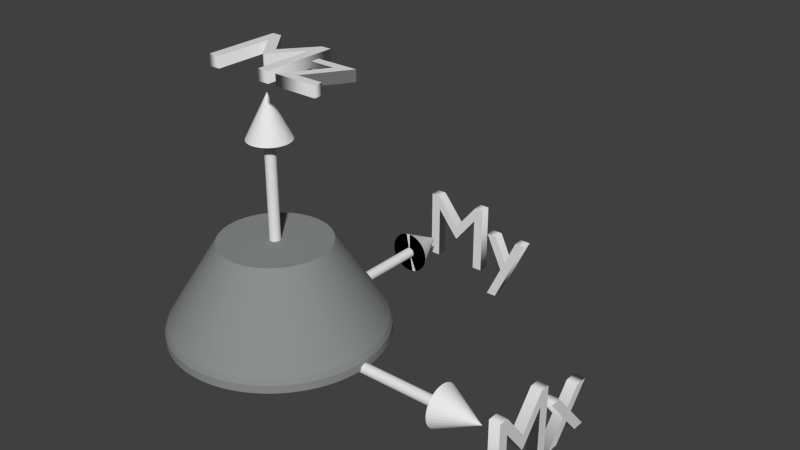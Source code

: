 # Source: manta_test_object.blend  (saved by Blender 2.76.0; exported with 4.5.12 LTS)
import bpy
from mathutils import Matrix  # noqa: F401  (used for matrix-valued properties, if any)

bpy.ops.wm.read_factory_settings(use_empty=True)
scene = bpy.context.scene
scene.name = 'Scene'

# ---- collections
col_collection_1 = bpy.data.collections.new('Collection 1'); scene.collection.children.link(col_collection_1)

# ---- materials (node trees are filled in below, after node groups)
mat_material_004 = bpy.data.materials.new('Material.004')
mat_material_004.alpha_threshold = 0.0
mat_material_004.use_transparent_shadow = False
mat_material_004.diffuse_color = (0.2629, 0.2738, 0.2738, 1.0)
mat_material_004.specular_color = (0.9445, 1.0, 0.8378)
mat_material_004.roughness = 0.5
mat_material_004.specular_intensity = 0.6653
mat_material_004.line_color = (0.0, 0.0, 0.0, 1.0)

# ---- material node trees

# ---- world
world_world = bpy.data.worlds.new('World'); scene.world = world_world
world_world.color = (0.05088, 0.05088, 0.05088)
world_world.use_sun_shadow = False
world_world.sun_shadow_jitter_overblur = 0.0
world_world.cycles.sampling_method = 'MANUAL'
world_world.cycles.sample_map_resolution = 256

# ---- meshes
me_cone = bpy.data.meshes.new('Cone')
me_cone.from_pydata([(0.0, 1.0, 9.0), (0.0, 3.836e-07, 11.0), (0.1951, 0.9808, 9.0), (0.3827, 0.9239, 9.0), (0.5556, 0.8315, 9.0), (0.7071, 0.7071, 9.0), (0.8315, 0.5556, 9.0), (0.9239, 0.3827, 9.0), (0.9808, 0.1951, 9.0), (1.0, 4.591e-07, 9.0), (0.9808, -0.1951, 9.0), (0.9239, -0.3827, 9.0), (0.8315, -0.5556, 9.0), (0.7071, -0.7071, 9.0), (0.5556, -0.8315, 9.0), (0.3827, -0.9239, 9.0), (0.1951, -0.9808, 9.0), (-3.258e-07, -1.0, 9.0), (-0.1951, -0.9808, 9.0), (-0.3827, -0.9239, 9.0), (-0.5556, -0.8315, 9.0), (-0.7071, -0.7071, 9.0), (-0.8315, -0.5556, 9.0), (-0.9239, -0.3827, 9.0), (-0.9808, -0.1951, 9.0), (-1.0, 1.349e-06, 9.0), (-0.9808, 0.1951, 9.0), (-0.9239, 0.3827, 9.0), (-0.8315, 0.5556, 9.0), (-0.7071, 0.7071, 9.0), (-0.5556, 0.8315, 9.0), (-0.3827, 0.9239, 9.0), (-0.1951, 0.9808, 9.0), (0.1951, 0.9808, 9.0), (0.3827, 0.9239, 9.0), (0.0, 3.836e-07, 11.0), (0.5556, 0.8315, 9.0), (0.7071, 0.7071, 9.0), (0.8315, 0.5556, 9.0), (0.9239, 0.3827, 9.0), (0.9808, 0.1951, 9.0), (1.0, 4.591e-07, 9.0), (0.9808, -0.1951, 9.0), (0.9239, -0.3827, 9.0), (0.8315, -0.5556, 9.0), (0.7071, -0.7071, 9.0), (0.5556, -0.8315, 9.0), (0.3827, -0.9239, 9.0), (0.1951, -0.9808, 9.0), (-3.258e-07, -1.0, 9.0), (1.044e-07, 0.25, 9.0), (-0.04877, -0.2452, 9.0), (-0.09567, -0.231, 9.0), (-0.1389, -0.2079, 9.0), (-0.1768, -0.1768, 9.0), (-0.2079, -0.1389, 9.0), (-0.231, -0.09567, 9.0), (-0.2452, -0.04877, 9.0), (-0.25, 8.448e-07, 9.0), (-0.2452, 0.04877, 9.0), (-0.231, 0.09567, 9.0), (-0.2079, 0.1389, 9.0), (-0.1768, 0.1768, 9.0), (-0.1389, 0.2079, 9.0), (-0.09567, 0.231, 9.0), (-0.04877, 0.2452, 9.0), (0.04877, 0.2452, 9.0), (0.09567, 0.231, 9.0), (0.1389, 0.2079, 9.0), (0.1768, 0.1768, 9.0), (0.2079, 0.1389, 9.0), (0.231, 0.09567, 9.0), (0.2452, 0.04877, 9.0), (0.25, 6.223e-07, 9.0), (0.2452, -0.04877, 9.0), (0.231, -0.09567, 9.0), (0.2079, -0.1389, 9.0), (0.1768, -0.1768, 9.0), (0.1389, -0.2079, 9.0), (0.09567, -0.231, 9.0), (0.04877, -0.2452, 9.0), (2.294e-08, -0.25, 9.0), (1.044e-07, 0.25, -9.537e-07), (-0.04877, -0.2452, -9.537e-07), (-0.09567, -0.231, -9.537e-07), (-0.1389, -0.2079, -9.537e-07), (-0.1768, -0.1768, -9.537e-07), (-0.2079, -0.1389, -9.537e-07), (-0.231, -0.09567, -9.537e-07), (-0.2452, -0.04877, -9.537e-07), (-0.25, 1.653e-07, -9.537e-07), (-0.2452, 0.04877, -9.537e-07), (-0.231, 0.09567, -9.537e-07), (-0.2079, 0.1389, -9.537e-07), (-0.1768, 0.1768, -9.537e-07), (-0.1389, 0.2079, -9.537e-07), (-0.09567, 0.231, -9.537e-07), (-0.04877, 0.2452, -9.537e-07), (0.04877, 0.2452, -9.537e-07), (0.09567, 0.231, -9.537e-07), (0.1389, 0.2079, -9.537e-07), (0.1768, 0.1768, -9.537e-07), (0.2079, 0.1389, -9.537e-07), (0.231, 0.09567, -9.537e-07), (0.2452, 0.04877, -9.537e-07), (0.25, -5.72e-08, -9.537e-07), (0.2452, -0.04877, -9.537e-07), (0.231, -0.09567, -9.537e-07), (0.2079, -0.1389, -9.537e-07), (0.1768, -0.1768, -9.537e-07), (0.1389, -0.2079, -9.537e-07), (0.09567, -0.231, -9.537e-07), (0.04877, -0.2452, -9.537e-07), (2.294e-08, -0.25, -9.537e-07)], [], [(31, 1, 32), (0, 1, 33), (30, 1, 31), (29, 1, 30), (28, 1, 29), (27, 1, 28), (26, 1, 27), (25, 1, 26), (24, 1, 25), (23, 1, 24), (22, 1, 23), (21, 1, 22), (20, 1, 21), (19, 1, 20), (18, 1, 19), (17, 1, 18), (48, 35, 49), (47, 35, 48), (46, 35, 47), (45, 35, 46), (44, 35, 45), (43, 35, 44), (42, 35, 43), (41, 35, 42), (40, 35, 41), (39, 35, 40), (38, 35, 39), (37, 35, 38), (36, 35, 37), (34, 35, 36), (32, 1, 0), (2, 35, 34), (0, 33, 3, 4, 5, 6, 7, 8, 9, 10, 11, 12, 13, 14, 15, 16, 17, 18, 19, 20, 21, 22, 23, 24, 25, 26, 27, 28, 29, 30, 31, 32), (45, 46, 78, 77), (21, 54, 53, 20), (33, 66, 50, 0), (28, 61, 60, 27), (39, 40, 72, 71), (46, 47, 79, 78), (22, 55, 54, 21), (29, 62, 61, 28), (40, 41, 73, 72), (47, 48, 80, 79), (23, 56, 55, 22), (30, 63, 62, 29), (41, 42, 74, 73), (48, 49, 81, 80), (24, 57, 56, 23), (34, 36, 68, 67), (31, 64, 63, 30), (42, 43, 75, 74), (25, 58, 57, 24), (36, 37, 69, 68), (32, 65, 64, 31), (43, 44, 76, 75), (19, 52, 51, 18), (0, 50, 65, 32), (26, 59, 58, 25), (37, 38, 70, 69), (44, 45, 77, 76), (20, 53, 52, 19), (27, 60, 59, 26), (38, 39, 71, 70), (78, 79, 111, 110), (63, 95, 94, 62), (79, 80, 112, 111), (66, 98, 82, 50), (64, 96, 95, 63), (80, 81, 113, 112), (67, 68, 100, 99), (65, 97, 96, 64), (52, 84, 83, 51), (68, 69, 101, 100), (50, 82, 97, 65), (53, 85, 84, 52), (69, 70, 102, 101), (54, 86, 85, 53), (70, 71, 103, 102), (55, 87, 86, 54), (71, 72, 104, 103), (56, 88, 87, 55), (72, 73, 105, 104), (57, 89, 88, 56), (73, 74, 106, 105), (58, 90, 89, 57), (74, 75, 107, 106), (59, 91, 90, 58), (75, 76, 108, 107), (60, 92, 91, 59), (76, 77, 109, 108), (61, 93, 92, 60), (77, 78, 110, 109), (62, 94, 93, 61), (113, 81, 51, 83), (66, 67, 99, 98), (82, 98, 99, 100, 101, 102, 103, 104, 105, 106, 107, 108, 109, 110, 111, 112, 113, 83, 84, 85, 86, 87, 88, 89, 90, 91, 92, 93, 94, 95, 96, 97)])
_uv = me_cone.uv_layers.new(name='UVMap')
_uv.uv.foreach_set('vector', [0.1318, 0.104, 0.19, 0.1037, 0.132, 0.1091, 0.1327, 0.1142, 0.19, 0.1037, 0.1338, 0.1192, 0.1319, 0.09892, 0.19, 0.1037, 0.1318, 0.104, 0.1326, 0.09385, 0.19, 0.1037, 0.1319, 0.09892, 0.1337, 0.08886, 0.19, 0.1037, 0.1326, 0.09385, 0.1352, 0.08398, 0.19, 0.1037, 0.1337, 0.08886, 0.1371, 0.07926, 0.19, 0.1037, 0.1352, 0.08398, 0.1395, 0.07472, 0.19, 0.1037, 0.1371, 0.07926, 0.1422, 0.07041, 0.19, 0.1037, 0.1395, 0.07472, 0.1453, 0.06635, 0.19, 0.1037, 0.1422, 0.07041, 0.1487, 0.06257, 0.19, 0.1037, 0.1453, 0.06635, 0.1525, 0.05912, 0.19, 0.1037, 0.1487, 0.06257, 0.1565, 0.056, 0.19, 0.1037, 0.1525, 0.05912, 0.1608, 0.05326, 0.19, 0.1037, 0.1565, 0.056, 0.1654, 0.0509, 0.19, 0.1037, 0.1608, 0.05326, 0.1701, 0.04894, 0.19, 0.1037, 0.1654, 0.0509, 0.09133, 0.9524, 0.1131, 1.0, 0.08753, 0.952, 0.09467, 0.9526, 0.1131, 1.0, 0.09133, 0.9524, 0.09767, 0.9525, 0.1131, 1.0, 0.09467, 0.9526, 0.1004, 0.9524, 0.1131, 1.0, 0.09767, 0.9525, 0.1029, 0.9523, 0.1131, 1.0, 0.1004, 0.9524, 0.1053, 0.952, 0.1131, 1.0, 0.1029, 0.9523, 0.1076, 0.9518, 0.1131, 1.0, 0.1053, 0.952, 0.11, 0.9515, 0.1131, 1.0, 0.1076, 0.9518, 0.1123, 0.9512, 0.1131, 1.0, 0.11, 0.9515, 0.1148, 0.9508, 0.1131, 1.0, 0.1123, 0.9512, 0.1175, 0.9502, 0.1131, 1.0, 0.1148, 0.9508, 0.1204, 0.9496, 0.1131, 1.0, 0.1175, 0.9502, 0.1236, 0.9487, 0.1131, 1.0, 0.1204, 0.9496, 0.1271, 0.9475, 0.1131, 1.0, 0.1236, 0.9487, 0.132, 0.1091, 0.19, 0.1037, 0.1327, 0.1142, 0.1317, 0.9489, 0.1131, 1.0, 0.1271, 0.9475, 0.1455, 0.002995, 0.1502, 0.001041, 0.1553, 4.461e-05, 0.1604, 4.461e-05, 0.1654, 0.001041, 0.1701, 0.002995, 0.1743, 0.005832, 0.1779, 0.009443, 0.1808, 0.01369, 0.1827, 0.01841, 0.1837, 0.02342, 0.1837, 0.02852, 0.1827, 0.03353, 0.1808, 0.03825, 0.1779, 0.04249, 0.1743, 0.0461, 0.1701, 0.04894, 0.1654, 0.0509, 0.1604, 0.05189, 0.1553, 0.05189, 0.1502, 0.0509, 0.1455, 0.04894, 0.1413, 0.0461, 0.1377, 0.04249, 0.1348, 0.03825, 0.1329, 0.03353, 0.1319, 0.02852, 0.1319, 0.02342, 0.1329, 0.01841, 0.1348, 0.01369, 0.1377, 0.009443, 0.1413, 0.005832, 0.1004, 0.9524, 0.09767, 0.9525, 0.102, 0.939, 0.1029, 0.9393, 0.09457, 0.9299, 0.1025, 0.9351, 0.102, 0.9356, 0.09345, 0.9321, 0.1195, 0.9341, 0.1109, 0.9358, 0.1104, 0.9353, 0.1188, 0.9319, 0.1099, 0.9242, 0.1073, 0.9337, 0.1065, 0.9336, 0.1075, 0.9238, 0.1148, 0.9508, 0.1123, 0.9512, 0.1082, 0.9392, 0.1093, 0.9388, 0.09767, 0.9525, 0.09467, 0.9526, 0.1013, 0.9385, 0.102, 0.939, 0.0961, 0.928, 0.1031, 0.9347, 0.1025, 0.9351, 0.09457, 0.9299, 0.1123, 0.9251, 0.108, 0.9339, 0.1073, 0.9337, 0.1099, 0.9242, 0.1123, 0.9512, 0.11, 0.9515, 0.1072, 0.9395, 0.1082, 0.9392, 0.09467, 0.9526, 0.09133, 0.9524, 0.1008, 0.938, 0.1013, 0.9385, 0.09797, 0.9264, 0.1037, 0.9343, 0.1031, 0.9347, 0.0961, 0.928, 0.1144, 0.9263, 0.1087, 0.9341, 0.108, 0.9339, 0.1123, 0.9251, 0.11, 0.9515, 0.1076, 0.9518, 0.1061, 0.9396, 0.1072, 0.9395, 0.09133, 0.9524, 0.08753, 0.952, 0.1006, 0.9373, 0.1008, 0.938, 0.1001, 0.9251, 0.1044, 0.934, 0.1037, 0.9343, 0.09797, 0.9264, 0.1271, 0.9475, 0.1236, 0.9487, 0.1114, 0.937, 0.1117, 0.9363, 0.1162, 0.9279, 0.1093, 0.9345, 0.1087, 0.9341, 0.1144, 0.9263, 0.1076, 0.9518, 0.1053, 0.952, 0.105, 0.9396, 0.1061, 0.9396, 0.1025, 0.9242, 0.1051, 0.9338, 0.1044, 0.934, 0.1001, 0.9251, 0.1236, 0.9487, 0.1204, 0.9496, 0.1109, 0.9377, 0.1114, 0.937, 0.1177, 0.9298, 0.1099, 0.9349, 0.1093, 0.9345, 0.1162, 0.9279, 0.1053, 0.952, 0.1029, 0.9523, 0.1039, 0.9396, 0.105, 0.9396, 0.09275, 0.9344, 0.1016, 0.9361, 0.1012, 0.9367, 0.09252, 0.9367, 0.1188, 0.9319, 0.1104, 0.9353, 0.1099, 0.9349, 0.1177, 0.9298, 0.105, 0.9238, 0.1058, 0.9337, 0.1051, 0.9338, 0.1025, 0.9242, 0.1204, 0.9496, 0.1175, 0.9502, 0.1102, 0.9383, 0.1109, 0.9377, 0.1029, 0.9523, 0.1004, 0.9524, 0.1029, 0.9393, 0.1039, 0.9396, 0.09345, 0.9321, 0.102, 0.9356, 0.1016, 0.9361, 0.09275, 0.9344, 0.1075, 0.9238, 0.1065, 0.9336, 0.1058, 0.9337, 0.105, 0.9238, 0.1175, 0.9502, 0.1148, 0.9508, 0.1093, 0.9388, 0.1102, 0.9383, 0.102, 0.939, 0.1013, 0.9385, 0.001465, 0.004254, 0.00157, 0.004099, 0.1087, 0.9341, 9.934e-05, 0.001869, 5.649e-05, 0.00227, 0.108, 0.9339, 0.1013, 0.9385, 0.1008, 0.938, 0.001349, 0.004366, 0.001465, 0.004254, 0.1109, 0.9358, 0.000601, 4.461e-05, 0.00041, 0.0005122, 0.1104, 0.9353, 0.1093, 0.9345, 0.0001742, 0.001443, 9.934e-05, 0.001869, 0.1087, 0.9341, 0.1008, 0.938, 0.1006, 0.9373, 0.001221, 0.004438, 0.001349, 0.004366, 0.1117, 0.9363, 0.1114, 0.937, 0.001135, 0.000882, 0.0008893, 0.0004642, 0.1099, 0.9349, 0.0002807, 0.0009926, 0.0001742, 0.001443, 0.1093, 0.9345, 0.1016, 0.9361, 0.000925, 0.004469, 0.001074, 0.004474, 0.1012, 0.9367, 0.1114, 0.937, 0.1109, 0.9377, 0.001339, 0.001294, 0.001135, 0.000882, 0.1104, 0.9353, 0.00041, 0.0005122, 0.0002807, 0.0009926, 0.1099, 0.9349, 0.102, 0.9356, 0.0007769, 0.004422, 0.000925, 0.004469, 0.1016, 0.9361, 0.1109, 0.9377, 0.1102, 0.9383, 0.001502, 0.001695, 0.001339, 0.001294, 0.1025, 0.9351, 0.0006332, 0.004333, 0.0007769, 0.004422, 0.102, 0.9356, 0.1102, 0.9383, 0.1093, 0.9388, 0.001626, 0.002082, 0.001502, 0.001695, 0.1031, 0.9347, 0.0004976, 0.004204, 0.0006332, 0.004333, 0.1025, 0.9351, 0.1093, 0.9388, 0.1082, 0.9392, 0.001712, 0.002451, 0.001626, 0.002082, 0.1037, 0.9343, 0.0003737, 0.004035, 0.0004976, 0.004204, 0.1031, 0.9347, 0.1082, 0.9392, 0.1072, 0.9395, 0.001762, 0.002798, 0.001712, 0.002451, 0.1044, 0.934, 0.000265, 0.003828, 0.0003737, 0.004035, 0.1037, 0.9343, 0.1072, 0.9395, 0.1061, 0.9396, 0.001779, 0.00312, 0.001762, 0.002798, 0.1051, 0.9338, 0.0001748, 0.003583, 0.000265, 0.003828, 0.1044, 0.934, 0.1061, 0.9396, 0.105, 0.9396, 0.001765, 0.003414, 0.001779, 0.00312, 0.1058, 0.9337, 0.0001062, 0.003303, 0.0001748, 0.003583, 0.1051, 0.9338, 0.105, 0.9396, 0.1039, 0.9396, 0.001724, 0.003677, 0.001765, 0.003414, 0.1065, 0.9336, 6.191e-05, 0.002989, 0.0001062, 0.003303, 0.1058, 0.9337, 0.1039, 0.9396, 0.1029, 0.9393, 0.001658, 0.003905, 0.001724, 0.003677, 0.1073, 0.9337, 4.461e-05, 0.002644, 6.191e-05, 0.002989, 0.1065, 0.9336, 0.1029, 0.9393, 0.102, 0.939, 0.00157, 0.004099, 0.001658, 0.003905, 0.108, 0.9339, 5.649e-05, 0.00227, 4.461e-05, 0.002644, 0.1073, 0.9337, 0.001221, 0.004438, 0.1006, 0.9373, 0.1012, 0.9367, 0.001074, 0.004474, 0.1109, 0.9358, 0.1117, 0.9363, 0.0008893, 0.0004642, 0.000601, 4.461e-05, 0.00041, 0.0005122, 0.000601, 4.461e-05, 0.0008893, 0.0004642, 0.001135, 0.000882, 0.001339, 0.001294, 0.001502, 0.001695, 0.001626, 0.002082, 0.001712, 0.002451, 0.001762, 0.002798, 0.001779, 0.00312, 0.001765, 0.003414, 0.001724, 0.003677, 0.001658, 0.003905, 0.00157, 0.004099, 0.001465, 0.004254, 0.001349, 0.004366, 0.001221, 0.004438, 0.001074, 0.004474, 0.000925, 0.004469, 0.0007769, 0.004422, 0.0006332, 0.004333, 0.0004976, 0.004204, 0.0003737, 0.004035, 0.000265, 0.003828, 0.0001748, 0.003583, 0.0001062, 0.003303, 6.191e-05, 0.002989, 4.461e-05, 0.002644, 5.649e-05, 0.00227, 9.934e-05, 0.001869, 0.0001742, 0.001443, 0.0002807, 0.0009926])
me_cone.use_remesh_preserve_volume = False
me_cone.use_remesh_preserve_attributes = False
me_cone.use_mirror_vertex_groups = False
me_cone.update()
me_cylinder_006 = bpy.data.meshes.new('Cylinder.006')
me_cylinder_006.from_pydata([(-1.187e-07, 1.0, 0.1), (-1.187e-07, 0.51, 0.88), (0.1951, 0.9808, 0.1), (0.0995, 0.5002, 0.88), (0.3827, 0.9239, 0.1), (0.1952, 0.4712, 0.88), (0.5556, 0.8315, 0.1), (0.2833, 0.424, 0.88), (0.7071, 0.7071, 0.1), (0.3606, 0.3606, 0.88), (0.8315, 0.5556, 0.1), (0.424, 0.2833, 0.88), (0.9239, 0.3827, 0.1), (0.4712, 0.1952, 0.88), (0.9808, 0.1951, 0.1), (0.5002, 0.0995, 0.88), (1.0, -2.188e-07, 0.1), (0.51, -2.558e-07, 0.88), (0.9808, -0.1951, 0.1), (0.5002, -0.0995, 0.88), (0.9239, -0.3827, 0.1), (0.4712, -0.1952, 0.88), (0.8315, -0.5556, 0.1), (0.424, -0.2833, 0.88), (0.7071, -0.7071, 0.1), (0.3606, -0.3606, 0.88), (0.5556, -0.8315, 0.1), (0.2833, -0.424, 0.88), (0.3827, -0.9239, 0.1), (0.1952, -0.4712, 0.88), (0.1951, -0.9808, 0.1), (0.0995, -0.5002, 0.88), (-4.446e-07, -1.0, 0.1), (-2.849e-07, -0.51, 0.88), (-0.1951, -0.9808, 0.1), (-0.0995, -0.5002, 0.88), (-0.3827, -0.9239, 0.1), (-0.1952, -0.4712, 0.88), (-0.5556, -0.8315, 0.1), (-0.2833, -0.424, 0.88), (-0.7071, -0.7071, 0.1), (-0.3606, -0.3606, 0.88), (-0.8315, -0.5556, 0.1), (-0.424, -0.2833, 0.88), (-0.9239, -0.3827, 0.1), (-0.4712, -0.1952, 0.88), (-0.9808, -0.1951, 0.1), (-0.5002, -0.0995, 0.88), (-1.0, 6.713e-07, 0.1), (-0.51, 1.982e-07, 0.88), (-0.9808, 0.1951, 0.1), (-0.5002, 0.0995, 0.88), (-0.9239, 0.3827, 0.1), (-0.4712, 0.1952, 0.88), (-0.8315, 0.5556, 0.1), (-0.424, 0.2833, 0.88), (-0.7071, 0.7071, 0.1), (-0.3606, 0.3606, 0.88), (-0.5556, 0.8315, 0.1), (-0.2833, 0.424, 0.88), (-0.3827, 0.9239, 0.1), (-0.1952, 0.4712, 0.88), (-0.1951, 0.9808, 0.1), (-0.0995, 0.5002, 0.88), (-1.187e-07, 1.0, 0.0), (0.1951, 0.9808, 0.0), (0.3827, 0.9239, 0.0), (0.5556, 0.8315, 0.0), (0.7071, 0.7071, 0.0), (0.8315, 0.5556, 0.0), (0.9239, 0.3827, 0.0), (0.9808, 0.1951, 0.0), (1.0, -2.188e-07, 0.0), (0.9808, -0.1951, 0.0), (0.9239, -0.3827, 0.0), (0.8315, -0.5556, 0.0), (0.7071, -0.7071, 0.0), (0.5556, -0.8315, 0.0), (0.3827, -0.9239, 0.0), (0.1951, -0.9808, 0.0), (-4.446e-07, -1.0, 0.0), (-0.1951, -0.9808, 0.0), (-0.3827, -0.9239, 0.0), (-0.5556, -0.8315, 0.0), (-0.7071, -0.7071, 0.0), (-0.8315, -0.5556, 0.0), (-0.9239, -0.3827, 0.0), (-0.9808, -0.1951, 0.0), (-1.0, 6.713e-07, 0.0), (-0.9808, 0.1951, 0.0), (-0.9239, 0.3827, 0.0), (-0.8315, 0.5556, 0.0), (-0.7071, 0.7071, 0.0), (-0.5556, 0.8315, 0.0), (-0.3827, 0.9239, 0.0), (-0.1951, 0.9808, 0.0)], [], [(0, 1, 3, 2), (2, 3, 5, 4), (4, 5, 7, 6), (6, 7, 9, 8), (8, 9, 11, 10), (10, 11, 13, 12), (12, 13, 15, 14), (14, 15, 17, 16), (16, 17, 19, 18), (18, 19, 21, 20), (20, 21, 23, 22), (22, 23, 25, 24), (24, 25, 27, 26), (26, 27, 29, 28), (28, 29, 31, 30), (30, 31, 33, 32), (32, 33, 35, 34), (34, 35, 37, 36), (36, 37, 39, 38), (38, 39, 41, 40), (40, 41, 43, 42), (42, 43, 45, 44), (44, 45, 47, 46), (46, 47, 49, 48), (48, 49, 51, 50), (50, 51, 53, 52), (52, 53, 55, 54), (54, 55, 57, 56), (56, 57, 59, 58), (58, 59, 61, 60), (3, 1, 63, 61, 59, 57, 55, 53, 51, 49, 47, 45, 43, 41, 39, 37, 35, 33, 31, 29, 27, 25, 23, 21, 19, 17, 15, 13, 11, 9, 7, 5), (62, 63, 1, 0), (60, 61, 63, 62), (48, 50, 89, 88), (64, 65, 66, 67, 68, 69, 70, 71, 72, 73, 74, 75, 76, 77, 78, 79, 80, 81, 82, 83, 84, 85, 86, 87, 88, 89, 90, 91, 92, 93, 94, 95), (24, 26, 77, 76), (62, 0, 64, 95), (38, 40, 84, 83), (14, 16, 72, 71), (52, 54, 91, 90), (28, 30, 79, 78), (4, 6, 67, 66), (42, 44, 86, 85), (18, 20, 74, 73), (56, 58, 93, 92), (32, 34, 81, 80), (8, 10, 69, 68), (46, 48, 88, 87), (22, 24, 76, 75), (60, 62, 95, 94), (36, 38, 83, 82), (12, 14, 71, 70), (50, 52, 90, 89), (26, 28, 78, 77), (2, 4, 66, 65), (40, 42, 85, 84), (16, 18, 73, 72), (54, 56, 92, 91), (30, 32, 80, 79), (6, 8, 68, 67), (44, 46, 87, 86), (0, 2, 65, 64), (20, 22, 75, 74), (58, 60, 94, 93), (34, 36, 82, 81), (10, 12, 70, 69)])
_k = {(0, 2): 0.61961, (1, 3): 1.0, (2, 4): 0.61961, (3, 5): 1.0, (4, 6): 0.61961, (5, 7): 1.0, (6, 8): 0.61961, (7, 9): 1.0, (8, 10): 0.61961, (9, 11): 1.0, (10, 12): 0.61961, (11, 13): 1.0, (12, 14): 0.61961, (13, 15): 1.0, (14, 16): 0.61961, (15, 17): 1.0, (16, 18): 0.61961, (17, 19): 1.0, (18, 20): 0.61961, (19, 21): 1.0, (20, 22): 0.61961, (21, 23): 1.0, (22, 24): 0.61961, (23, 25): 1.0, (24, 26): 0.61961, (25, 27): 1.0, (26, 28): 0.61961, (27, 29): 1.0, (28, 30): 0.61961, (29, 31): 1.0, (30, 32): 0.61961, (31, 33): 1.0, (32, 34): 0.61961, (33, 35): 1.0, (34, 36): 0.61961, (35, 37): 1.0, (36, 38): 0.61961, (37, 39): 1.0, (38, 40): 0.61961, (39, 41): 1.0, (40, 42): 0.61961, (41, 43): 1.0, (42, 44): 0.61961, (43, 45): 1.0, (44, 46): 0.61961, (45, 47): 1.0, (46, 48): 0.61961, (47, 49): 1.0, (48, 50): 0.61961, (49, 51): 1.0, (50, 52): 0.61961, (51, 53): 1.0, (52, 54): 0.61961, (53, 55): 1.0, (54, 56): 0.61961, (55, 57): 1.0, (56, 58): 0.61961, (57, 59): 1.0, (58, 60): 0.61961, (59, 61): 1.0, (60, 62): 0.61961, (61, 63): 1.0, (0, 62): 0.61961, (1, 63): 1.0, (64, 65): 1.0, (65, 66): 1.0, (66, 67): 1.0, (67, 68): 1.0, (68, 69): 1.0, (69, 70): 1.0, (70, 71): 1.0, (71, 72): 1.0, (72, 73): 1.0, (73, 74): 1.0, (74, 75): 1.0, (75, 76): 1.0, (76, 77): 1.0, (77, 78): 1.0, (78, 79): 1.0, (79, 80): 1.0, (80, 81): 1.0, (81, 82): 1.0, (82, 83): 1.0, (83, 84): 1.0, (84, 85): 1.0, (85, 86): 1.0, (86, 87): 1.0, (87, 88): 1.0, (88, 89): 1.0, (89, 90): 1.0, (90, 91): 1.0, (91, 92): 1.0, (92, 93): 1.0, (93, 94): 1.0, (94, 95): 1.0, (64, 95): 1.0}
me_cylinder_006.attributes.new('crease_edge', 'FLOAT', 'EDGE').data.foreach_set('value', [_k.get((min(e.vertices), max(e.vertices)), 0.0) for e in me_cylinder_006.edges])
_uv = me_cylinder_006.uv_layers.new(name='UVMap')
_uv.uv.foreach_set('vector', [0.5496, 0.2207, 0.5254, 0.5489, 0.5015, 0.5461, 0.5029, 0.2152, 0.5029, 0.2152, 0.5015, 0.5461, 0.4776, 0.5483, 0.4561, 0.2195, 0.4561, 0.2195, 0.4776, 0.5483, 0.4539, 0.5555, 0.4119, 0.2331, 0.4119, 0.2331, 0.4539, 0.5555, 0.4306, 0.5674, 0.3719, 0.2542, 0.3719, 0.2542, 0.4306, 0.5674, 0.4078, 0.5837, 0.3364, 0.2808, 0.3364, 0.2808, 0.4078, 0.5837, 0.3854, 0.604, 0.3046, 0.3111, 0.3046, 0.3111, 0.3854, 0.604, 0.3636, 0.6278, 0.2757, 0.3436, 0.2757, 0.3436, 0.3636, 0.6278, 0.342, 0.6546, 0.2487, 0.377, 0.2487, 0.377, 0.342, 0.6546, 0.3204, 0.6839, 0.2228, 0.4104, 0.2228, 0.4104, 0.3204, 0.6839, 0.2985, 0.7151, 0.1974, 0.4429, 0.1974, 0.4429, 0.2985, 0.7151, 0.2755, 0.7477, 0.1719, 0.4736, 0.1719, 0.4736, 0.2755, 0.7477, 0.2506, 0.7811, 0.1459, 0.5018, 0.1459, 0.5018, 0.2506, 0.7811, 0.2223, 0.8146, 0.119, 0.5266, 0.119, 0.5266, 0.2223, 0.8146, 0.188, 0.8468, 0.09108, 0.5472, 0.09108, 0.5472, 0.188, 0.8468, 0.1434, 0.8758, 0.0621, 0.5628, 0.0621, 0.5628, 0.1434, 0.8758, 0.08273, 0.8978, 0.03225, 0.5726, 0.03225, 0.5726, 0.08273, 0.8978, 0.005123, 0.907, 0.001899, 0.5761, 1.002, 0.5761, 1.005, 0.907, 0.9262, 0.8997, 0.9715, 0.5733, 0.9715, 0.5733, 0.9262, 0.8997, 0.8632, 0.879, 0.9416, 0.5643, 0.9416, 0.5643, 0.8632, 0.879, 0.8169, 0.8506, 0.9125, 0.5494, 0.9125, 0.5494, 0.8169, 0.8506, 0.7816, 0.8187, 0.8844, 0.5295, 0.8844, 0.5295, 0.7816, 0.8187, 0.7527, 0.7853, 0.8574, 0.5051, 0.8574, 0.5051, 0.7527, 0.7853, 0.7275, 0.7519, 0.8313, 0.4773, 0.8313, 0.4773, 0.7275, 0.7519, 0.7043, 0.7191, 0.8057, 0.4468, 0.8057, 0.4468, 0.7043, 0.7191, 0.6823, 0.6877, 0.7803, 0.4145, 0.7803, 0.4145, 0.6823, 0.6877, 0.6607, 0.6581, 0.7546, 0.3812, 0.7546, 0.3812, 0.6607, 0.6581, 0.6391, 0.631, 0.7278, 0.3477, 0.7278, 0.3477, 0.6391, 0.631, 0.6173, 0.6068, 0.6991, 0.3151, 0.6991, 0.3151, 0.6173, 0.6068, 0.595, 0.586, 0.6678, 0.2844, 0.6678, 0.2844, 0.595, 0.586, 0.5723, 0.5692, 0.6328, 0.2572, 0.5015, 0.5461, 0.5254, 0.5489, 0.549, 0.5567, 0.5723, 0.5692, 0.595, 0.586, 0.6173, 0.6068, 0.6391, 0.631, 0.6607, 0.6581, 0.6823, 0.6877, 0.7043, 0.7191, 0.7275, 0.7519, 0.7527, 0.7853, 0.7816, 0.8187, 0.8169, 0.8506, 0.8632, 0.879, 0.9262, 0.8997, 1.005, 0.907, 1.083, 0.8978, 1.143, 0.8758, 1.188, 0.8468, 1.222, 0.8146, 1.251, 0.7811, 1.276, 0.7477, 1.298, 0.7151, 1.32, 0.6839, 1.342, 0.6546, 1.364, 0.6278, 1.385, 0.604, 1.408, 0.5837, 0.4306, 0.5674, 0.4539, 0.5555, 0.4776, 0.5483, 0.5934, 0.2353, 0.549, 0.5567, 0.5254, 0.5489, 0.5496, 0.2207, 0.6328, 0.2572, 0.5723, 0.5692, 0.549, 0.5567, 0.5934, 0.2353, 0.8057, 0.4468, 0.7803, 0.4145, 0.7885, 0.3917, 0.8133, 0.4235, 0.5538, 0.1936, 0.5032, 0.1876, 1.452, 0.1923, 1.405, 0.2068, 1.363, 0.2292, 1.327, 0.2569, 1.295, 0.288, 1.267, 0.3209, 1.24, 0.3544, 1.215, 0.3876, 1.19, 0.4197, 1.165, 0.4498, 1.14, 0.4772, 1.114, 0.5012, 1.087, 0.5209, 1.059, 0.5358, 1.031, 0.5451, 1.002, 0.5485, 0.9729, 0.5459, 0.9444, 0.5372, 0.9166, 0.5231, 0.8896, 0.5039, 0.8635, 0.4804, 0.8382, 0.4533, 0.8133, 0.4235, 0.7885, 0.3917, 0.7632, 0.3586, 0.7368, 0.3251, 0.7085, 0.292, 0.6771, 0.2606, 0.6415, 0.2324, 0.6005, 0.2093, 0.1459, 0.5018, 0.119, 0.5266, 0.1137, 0.5012, 0.1397, 0.4772, 0.5934, 0.2353, 0.5496, 0.2207, 0.5538, 0.1936, 0.6005, 0.2093, 0.9416, 0.5643, 0.9125, 0.5494, 0.9166, 0.5231, 0.9444, 0.5372, 0.2757, 0.3436, 0.2487, 0.377, 0.24, 0.3544, 0.2666, 0.3209, 0.7546, 0.3812, 0.7278, 0.3477, 0.7368, 0.3251, 0.7632, 0.3586, 0.09108, 0.5472, 0.0621, 0.5628, 0.05911, 0.5358, 0.08683, 0.5209, 0.4561, 0.2195, 0.4119, 0.2331, 0.4051, 0.2068, 0.4523, 0.1923, 0.8844, 0.5295, 0.8574, 0.5051, 0.8635, 0.4804, 0.8896, 0.5039, 0.2228, 0.4104, 0.1974, 0.4429, 0.1898, 0.4197, 0.2146, 0.3876, 0.6991, 0.3151, 0.6678, 0.2844, 0.6771, 0.2606, 0.7085, 0.292, 0.03225, 0.5726, 0.001899, 0.5761, 0.001805, 0.5485, 0.03066, 0.5451, 0.3719, 0.2542, 0.3364, 0.2808, 0.3271, 0.2569, 0.3633, 0.2292, 0.8313, 0.4773, 0.8057, 0.4468, 0.8133, 0.4235, 0.8382, 0.4533, 0.1719, 0.4736, 0.1459, 0.5018, 0.1397, 0.4772, 0.1649, 0.4498, 0.6328, 0.2572, 0.5934, 0.2353, 0.6005, 0.2093, 0.6415, 0.2324, 0.9715, 0.5733, 0.9416, 0.5643, 0.9444, 0.5372, 0.9729, 0.5459, 0.3046, 0.3111, 0.2757, 0.3436, 0.2666, 0.3209, 0.2952, 0.288, 0.7803, 0.4145, 0.7546, 0.3812, 0.7632, 0.3586, 0.7885, 0.3917, 0.119, 0.5266, 0.09108, 0.5472, 0.08683, 0.5209, 0.1137, 0.5012, 0.5029, 0.2152, 0.4561, 0.2195, 0.4523, 0.1923, 0.5032, 0.1876, 0.9125, 0.5494, 0.8844, 0.5295, 0.8896, 0.5039, 0.9166, 0.5231, 0.2487, 0.377, 0.2228, 0.4104, 0.2146, 0.3876, 0.24, 0.3544, 0.7278, 0.3477, 0.6991, 0.3151, 0.7085, 0.292, 0.7368, 0.3251, 0.0621, 0.5628, 0.03225, 0.5726, 0.03066, 0.5451, 0.05911, 0.5358, 0.4119, 0.2331, 0.3719, 0.2542, 0.3633, 0.2292, 0.4051, 0.2068, 0.8574, 0.5051, 0.8313, 0.4773, 0.8382, 0.4533, 0.8635, 0.4804, 0.5496, 0.2207, 0.5029, 0.2152, 0.5032, 0.1876, 0.5538, 0.1936, 0.1974, 0.4429, 0.1719, 0.4736, 0.1649, 0.4498, 0.1898, 0.4197, 0.6678, 0.2844, 0.6328, 0.2572, 0.6415, 0.2324, 0.6771, 0.2606, 1.002, 0.5761, 0.9715, 0.5733, 0.9729, 0.5459, 1.002, 0.5485, 0.3364, 0.2808, 0.3046, 0.3111, 0.2952, 0.288, 0.3271, 0.2569])
me_cylinder_006.materials.append(mat_material_004)
me_cylinder_006.use_remesh_preserve_volume = False
me_cylinder_006.use_remesh_preserve_attributes = False
me_cylinder_006.use_mirror_vertex_groups = False
me_cylinder_006.update()

# ---- curves / text
txt_text_002 = bpy.data.curves.new('Text.002', 'FONT')
txt_text_002.dimensions = '2D'
txt_text_002.body = 'Mx'
txt_text_002.use_path_clamp = True
txt_text_002.bevel_resolution = 0
txt_text_002.extrude = 0.05
txt_text_002.offset_x = -0.354
txt_text_002.offset_y = -0.341
txt_text_001 = bpy.data.curves.new('Text.001', 'FONT')
txt_text_001.dimensions = '2D'
txt_text_001.body = 'Mz'
txt_text_001.use_path_clamp = True
txt_text_001.bevel_resolution = 0
txt_text_001.extrude = 0.05
txt_text_001.offset_x = -0.3235
txt_text_001.offset_y = -0.341
txt_text = bpy.data.curves.new('Text', 'FONT')
txt_text.dimensions = '2D'
txt_text.body = 'My'
txt_text.use_path_clamp = True
txt_text.bevel_resolution = 0
txt_text.extrude = 0.05
txt_text.offset_x = -0.302
txt_text.offset_y = -0.341

# ---- objects
ob_text_002 = bpy.data.objects.new('Text.002', txt_text_002)
ob_cone_002 = bpy.data.objects.new('Cone.002', me_cone)
ob_text_001 = bpy.data.objects.new('Text.001', txt_text_001)
ob_cone_001 = bpy.data.objects.new('Cone.001', me_cone)
ob_cone = bpy.data.objects.new('Cone', me_cone)
ob_text = bpy.data.objects.new('Text', txt_text)
ob_cylinder_001 = bpy.data.objects.new('Cylinder.001', me_cylinder_006)

# ---- transforms, parenting, visibility, modifiers, constraints
ob_text_002.location = (2.5, 1.391e-07, -1.093e-07)
ob_text_002.rotation_euler = (1.571, 0.0, 1.571)
ob_text_002.lineart.crease_threshold = 0.0
ob_cone_002.location = (0.0, 0.0, 0.0)
ob_cone_002.rotation_euler = (0.0, 1.571, 0.0)
ob_cone_002.scale = (0.2, 0.2, 0.2)
ob_cone_002.lineart.crease_threshold = 0.0
ob_text_001.location = (0.0, 0.0, 2.5)
ob_text_001.lineart.crease_threshold = 0.0
ob_cone_001.location = (0.0, 0.0, 0.0)
ob_cone_001.scale = (0.2, 0.2, 0.2)
ob_cone_001.lineart.crease_threshold = 0.0
ob_cone.location = (0.0, 0.0, 0.0)
ob_cone.rotation_euler = (-1.571, -0.0, 0.0)
ob_cone.scale = (0.2, 0.2, 0.2)
ob_cone.lineart.crease_threshold = 0.0
ob_text.location = (0.0, 2.5, 1.093e-07)
ob_text.rotation_euler = (1.571, 0.0, 0.0)
ob_text.lineart.crease_threshold = 0.0
ob_cylinder_001.location = (1.187e-07, 2.943e-07, 0.0)
ob_cylinder_001.lineart.crease_threshold = 0.0
_m = ob_cylinder_001.modifiers.new('Subsurf', 'SUBSURF')
_m.uv_smooth = 'PRESERVE_CORNERS'
_m.quality = 2
_m.show_only_control_edges = False

# ---- collection membership
col_collection_1.objects.link(ob_text_002)
col_collection_1.objects.link(ob_cone_002)
col_collection_1.objects.link(ob_text_001)
col_collection_1.objects.link(ob_cone_001)
col_collection_1.objects.link(ob_cone)
col_collection_1.objects.link(ob_text)
col_collection_1.objects.link(ob_cylinder_001)

# ---- scene / render settings (as saved in the file)
scene.frame_start = 1; scene.frame_end = 250; scene.frame_set(1)
scene.render.engine = 'BLENDER_EEVEE_NEXT'
scene.render.resolution_percentage = 50
scene.render.dither_intensity = 0.0
scene.cycles.use_denoising = False
scene.cycles.samples = 10
scene.cycles.sampling_pattern = 'TABULATED_SOBOL'
scene.cycles.light_sampling_threshold = 0.0
scene.cycles.use_adaptive_sampling = False
scene.cycles.use_light_tree = False
scene.cycles.blur_glossy = 0.0
scene.cycles.pixel_filter_type = 'GAUSSIAN'
scene.cycles.sample_clamp_indirect = 0.0
scene.view_settings.view_transform = 'Standard'
bpy.context.view_layer.update()

# ---- added for rendering (the .blend has no active camera and no usable light): camera, sun
cam_auto = bpy.data.cameras.new('AutoCamera')
cam_auto.lens = 50.0
cam_auto.sensor_width = 36.0
cam_auto.clip_end = 1000.0
ob_auto_camera = bpy.data.objects.new('AutoCamera', cam_auto)
scene.collection.objects.link(ob_auto_camera)
ob_auto_camera.location = (6.13947, -5.71736, 5.27607)
ob_auto_camera.rotation_euler = (1.09748, -7.21219e-08, 0.694738)
scene.camera = ob_auto_camera
light_auto_sun = bpy.data.lights.new('AutoSun', 'SUN')
light_auto_sun.energy = 3.0
light_auto_sun.angle = 0.0523599
ob_auto_sun = bpy.data.objects.new('AutoSun', light_auto_sun)
scene.collection.objects.link(ob_auto_sun)
ob_auto_sun.rotation_euler = (0.872665, 0.174533, 0.523599)
bpy.context.view_layer.update()
